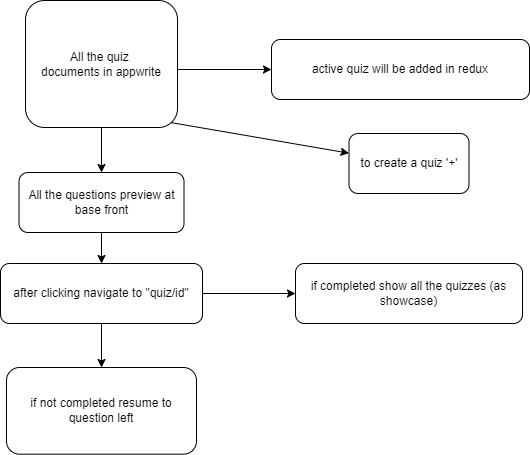

The diagram above was exported from draw.io. Its source (the exported page's mxGraphModel, read from the mxfile embedded in the PNG):
<mxGraphModel dx="825" dy="427" grid="0" gridSize="18" guides="1" tooltips="1" connect="1" arrows="1" fold="1" page="1" pageScale="1" pageWidth="850" pageHeight="1100" math="0" shadow="0">
  <root>
    <mxCell id="0" />
    <mxCell id="1" parent="0" />
    <mxCell id="15" style="edgeStyle=none;html=1;exitX=1;exitY=1;exitDx=0;exitDy=0;" edge="1" parent="1" target="16">
      <mxGeometry relative="1" as="geometry">
        <mxPoint x="414.00001525878906" y="193.00003051757812" as="targetPoint" />
        <mxPoint x="305" y="152" as="sourcePoint" />
      </mxGeometry>
    </mxCell>
    <mxCell id="2" value="All the quiz&amp;nbsp;&lt;div&gt;&lt;span style=&quot;background-color: transparent;&quot;&gt;documents in appwrite&lt;/span&gt;&lt;/div&gt;" style="rounded=1;whiteSpace=wrap;html=1;" vertex="1" parent="1">
      <mxGeometry x="160" y="30" width="152" height="127" as="geometry" />
    </mxCell>
    <mxCell id="3" value="active quiz will be added in redux" style="rounded=1;whiteSpace=wrap;html=1;" vertex="1" parent="1">
      <mxGeometry x="406" y="69" width="258" height="60" as="geometry" />
    </mxCell>
    <mxCell id="4" value="" style="endArrow=classic;html=1;entryX=0;entryY=0.5;entryDx=0;entryDy=0;" edge="1" parent="1" target="3">
      <mxGeometry width="50" height="50" relative="1" as="geometry">
        <mxPoint x="312" y="99" as="sourcePoint" />
        <mxPoint x="362" y="49" as="targetPoint" />
      </mxGeometry>
    </mxCell>
    <mxCell id="5" value="" style="endArrow=classic;html=1;exitX=0.5;exitY=1;exitDx=0;exitDy=0;" edge="1" parent="1" source="2" target="6">
      <mxGeometry width="50" height="50" relative="1" as="geometry">
        <mxPoint x="510" y="305" as="sourcePoint" />
        <mxPoint x="238" y="240" as="targetPoint" />
      </mxGeometry>
    </mxCell>
    <mxCell id="8" style="edgeStyle=none;html=1;" edge="1" parent="1" source="6" target="9">
      <mxGeometry relative="1" as="geometry">
        <mxPoint x="236" y="315.3333435058594" as="targetPoint" />
      </mxGeometry>
    </mxCell>
    <mxCell id="6" value="All the questions preview at base front" style="rounded=1;whiteSpace=wrap;html=1;" vertex="1" parent="1">
      <mxGeometry x="153.5" y="202" width="165" height="60" as="geometry" />
    </mxCell>
    <mxCell id="10" style="edgeStyle=none;html=1;" edge="1" parent="1" source="9" target="11">
      <mxGeometry relative="1" as="geometry">
        <mxPoint x="236" y="403.3333435058594" as="targetPoint" />
      </mxGeometry>
    </mxCell>
    <mxCell id="13" style="edgeStyle=none;html=1;exitX=1;exitY=0.5;exitDx=0;exitDy=0;" edge="1" parent="1" source="9" target="14">
      <mxGeometry relative="1" as="geometry">
        <mxPoint x="388.33338928222656" y="323" as="targetPoint" />
      </mxGeometry>
    </mxCell>
    <mxCell id="9" value="after clicking navigate to &quot;quiz/id&quot;" style="rounded=1;whiteSpace=wrap;html=1;" vertex="1" parent="1">
      <mxGeometry x="135" y="293" width="202" height="60" as="geometry" />
    </mxCell>
    <mxCell id="11" value="if not completed resume to question left" style="rounded=1;whiteSpace=wrap;html=1;" vertex="1" parent="1">
      <mxGeometry x="141" y="397" width="190" height="86.67" as="geometry" />
    </mxCell>
    <mxCell id="14" value="if completed show all the quizzes (as showcase)" style="rounded=1;whiteSpace=wrap;html=1;" vertex="1" parent="1">
      <mxGeometry x="430" y="293" width="227" height="60" as="geometry" />
    </mxCell>
    <mxCell id="16" value="to create a quiz '+'" style="rounded=1;whiteSpace=wrap;html=1;" vertex="1" parent="1">
      <mxGeometry x="483.50001525878906" y="163.00003051757812" width="120" height="60" as="geometry" />
    </mxCell>
  </root>
</mxGraphModel>